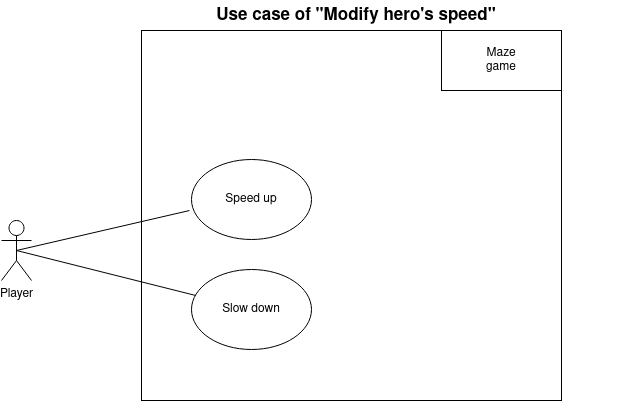

The diagram above was exported from draw.io. Its source (the exported page's mxGraphModel, read from the mxfile embedded in the PNG):
<mxGraphModel dx="1354" dy="499" grid="1" gridSize="10" guides="1" tooltips="1" connect="1" arrows="1" fold="1" page="1" pageScale="1" pageWidth="827" pageHeight="1169" math="0" shadow="0">
  <root>
    <mxCell id="0" />
    <mxCell id="1" parent="0" />
    <mxCell id="bOqeOaiFBHuqT-fKz2hG-17" value="" style="rounded=0;whiteSpace=wrap;html=1;" parent="1" vertex="1">
      <mxGeometry x="320" y="40" width="420" height="370" as="geometry" />
    </mxCell>
    <mxCell id="bOqeOaiFBHuqT-fKz2hG-1" value="Player" style="shape=umlActor;verticalLabelPosition=bottom;verticalAlign=top;html=1;outlineConnect=0;" parent="1" vertex="1">
      <mxGeometry x="180" y="230" width="30" height="60" as="geometry" />
    </mxCell>
    <mxCell id="bOqeOaiFBHuqT-fKz2hG-3" value="" style="rounded=0;whiteSpace=wrap;html=1;" parent="1" vertex="1">
      <mxGeometry x="620" y="40" width="120" height="60" as="geometry" />
    </mxCell>
    <mxCell id="bOqeOaiFBHuqT-fKz2hG-4" value="Maze game" style="text;html=1;strokeColor=none;fillColor=none;align=center;verticalAlign=middle;whiteSpace=wrap;rounded=0;" parent="1" vertex="1">
      <mxGeometry x="650" y="55" width="60" height="30" as="geometry" />
    </mxCell>
    <mxCell id="bOqeOaiFBHuqT-fKz2hG-5" value="Speed up" style="ellipse;whiteSpace=wrap;html=1;" parent="1" vertex="1">
      <mxGeometry x="370" y="169" width="120" height="80" as="geometry" />
    </mxCell>
    <mxCell id="bOqeOaiFBHuqT-fKz2hG-19" value="Use case of &quot;Modify hero's speed&quot;" style="text;html=1;strokeColor=none;fillColor=none;align=center;verticalAlign=middle;whiteSpace=wrap;rounded=0;fontStyle=1;fontSize=17;" parent="1" vertex="1">
      <mxGeometry x="270" y="10" width="530" height="30" as="geometry" />
    </mxCell>
    <mxCell id="bOqeOaiFBHuqT-fKz2hG-23" value="" style="endArrow=none;html=1;rounded=0;fontSize=17;entryX=-0.017;entryY=0.638;entryDx=0;entryDy=0;entryPerimeter=0;exitX=0.5;exitY=0.5;exitDx=0;exitDy=0;exitPerimeter=0;" parent="1" source="bOqeOaiFBHuqT-fKz2hG-1" target="bOqeOaiFBHuqT-fKz2hG-5" edge="1">
      <mxGeometry width="50" height="50" relative="1" as="geometry">
        <mxPoint x="160" y="400" as="sourcePoint" />
        <mxPoint x="210" y="340" as="targetPoint" />
      </mxGeometry>
    </mxCell>
    <mxCell id="bOqeOaiFBHuqT-fKz2hG-36" value="Slow down" style="ellipse;whiteSpace=wrap;html=1;fontSize=12;" parent="1" vertex="1">
      <mxGeometry x="370" y="279" width="120" height="80" as="geometry" />
    </mxCell>
    <mxCell id="bOqeOaiFBHuqT-fKz2hG-41" value="" style="endArrow=none;html=1;rounded=0;fontSize=17;exitX=0.5;exitY=0.5;exitDx=0;exitDy=0;exitPerimeter=0;" parent="1" source="bOqeOaiFBHuqT-fKz2hG-1" target="bOqeOaiFBHuqT-fKz2hG-36" edge="1">
      <mxGeometry width="50" height="50" relative="1" as="geometry">
        <mxPoint x="170" y="410" as="sourcePoint" />
        <mxPoint x="378" y="301" as="targetPoint" />
      </mxGeometry>
    </mxCell>
  </root>
</mxGraphModel>